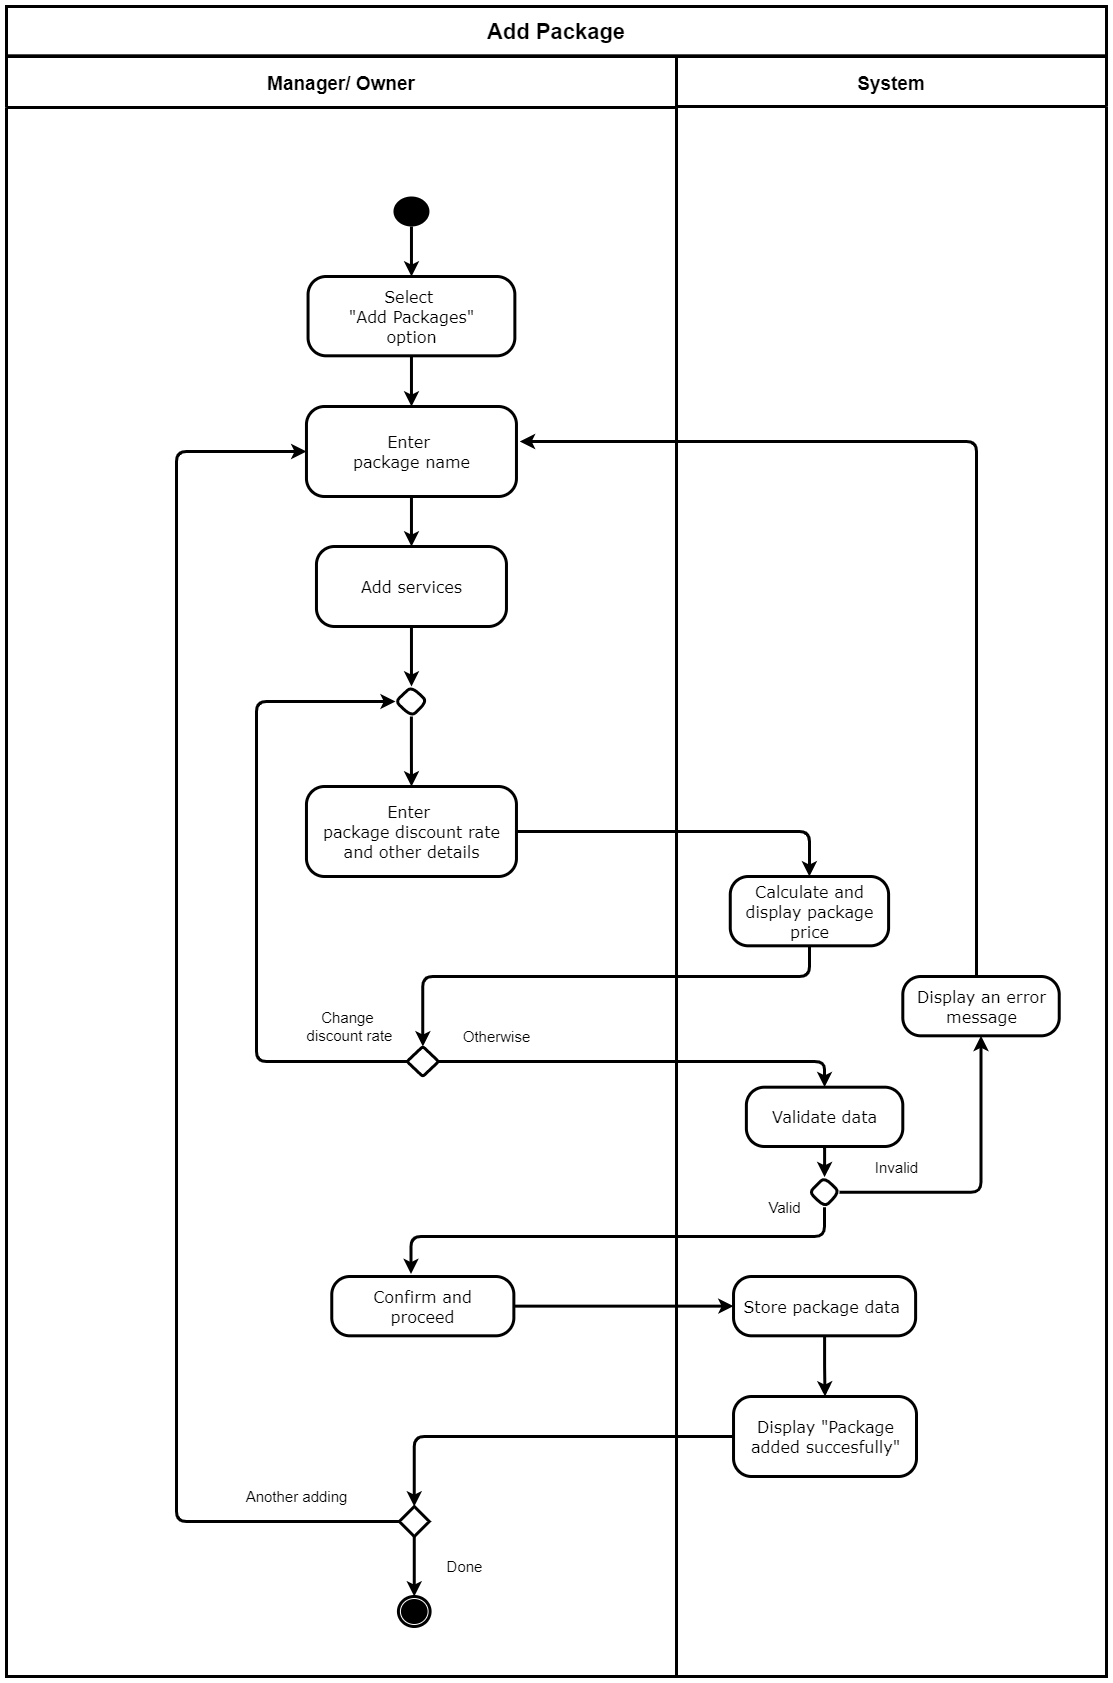

The diagram above was exported from draw.io. Its source (the exported page's mxGraphModel, read from the mxfile embedded in the PNG):
<mxGraphModel dx="1491" dy="-685" grid="1" gridSize="10" guides="1" tooltips="1" connect="1" arrows="1" fold="1" page="1" pageScale="1" pageWidth="827" pageHeight="1169" math="0" shadow="0">
  <root>
    <mxCell id="0" />
    <mxCell id="1" parent="0" />
    <mxCell id="5BuPx1c1lXEEBRsGFvUm-19" value="System" style="swimlane;strokeWidth=3;rounded=0;startSize=50;fontSize=19;" parent="1" vertex="1">
      <mxGeometry x="350" y="1290" width="430" height="1620" as="geometry" />
    </mxCell>
    <mxCell id="RGUrbYCfX0bF8mQDenOr-15" value="&lt;div style=&quot;font-size: 16px&quot; align=&quot;center&quot;&gt;&lt;font style=&quot;font-size: 16px&quot; face=&quot;Verdana&quot;&gt;Display &quot;Package&lt;/font&gt;&lt;/div&gt;&lt;div style=&quot;font-size: 16px&quot; align=&quot;center&quot;&gt;&lt;font style=&quot;font-size: 16px&quot; face=&quot;Verdana&quot;&gt;added succesfully&quot;&lt;br&gt;&lt;/font&gt;&lt;/div&gt;" style="html=1;align=center;verticalAlign=middle;rounded=1;absoluteArcSize=1;arcSize=36;dashed=0;strokeWidth=3;" parent="5BuPx1c1lXEEBRsGFvUm-19" vertex="1">
      <mxGeometry x="57.03" y="1340" width="182.97" height="80" as="geometry" />
    </mxCell>
    <mxCell id="mMqXMgs7Mij0xCveKa9x-2" style="edgeStyle=orthogonalEdgeStyle;rounded=0;orthogonalLoop=1;jettySize=auto;html=1;strokeWidth=3;" parent="5BuPx1c1lXEEBRsGFvUm-19" source="mMqXMgs7Mij0xCveKa9x-1" target="RGUrbYCfX0bF8mQDenOr-15" edge="1">
      <mxGeometry relative="1" as="geometry" />
    </mxCell>
    <mxCell id="mMqXMgs7Mij0xCveKa9x-1" value="&lt;div style=&quot;font-size: 16px&quot; align=&quot;center&quot;&gt;&lt;font style=&quot;font-size: 16px&quot; face=&quot;Verdana&quot;&gt;Store package data &lt;br&gt;&lt;/font&gt;&lt;/div&gt;" style="html=1;align=center;verticalAlign=middle;rounded=1;absoluteArcSize=1;arcSize=36;dashed=0;strokeWidth=3;" parent="5BuPx1c1lXEEBRsGFvUm-19" vertex="1">
      <mxGeometry x="57.0316026420999" y="1220" width="182.09499391621765" height="59.31" as="geometry" />
    </mxCell>
    <mxCell id="RGUrbYCfX0bF8mQDenOr-2" value="&lt;div style=&quot;font-size: 16px&quot; align=&quot;center&quot;&gt;&lt;font style=&quot;font-size: 16px&quot; face=&quot;Verdana&quot;&gt;Calculate and&lt;/font&gt;&lt;/div&gt;&lt;div style=&quot;font-size: 16px&quot; align=&quot;center&quot;&gt;&lt;font style=&quot;font-size: 16px&quot; face=&quot;Verdana&quot;&gt;display package&lt;/font&gt;&lt;/div&gt;&lt;div style=&quot;font-size: 16px&quot; align=&quot;center&quot;&gt;&lt;font style=&quot;font-size: 16px&quot; face=&quot;Verdana&quot;&gt; price&lt;br&gt;&lt;/font&gt;&lt;/div&gt;" style="html=1;align=center;verticalAlign=middle;rounded=1;absoluteArcSize=1;arcSize=36;dashed=0;strokeWidth=3;" parent="5BuPx1c1lXEEBRsGFvUm-19" vertex="1">
      <mxGeometry x="53.75736311489666" y="820" width="158.34347297062402" height="69.31" as="geometry" />
    </mxCell>
    <mxCell id="O5Pn6Q3CeTzsjuEbJZvT-11" value="&lt;div style=&quot;font-size: 16px&quot; align=&quot;center&quot;&gt;&lt;font face=&quot;Verdana&quot;&gt;Validate data&lt;/font&gt;&lt;/div&gt;" style="html=1;align=center;verticalAlign=middle;rounded=1;absoluteArcSize=1;arcSize=36;dashed=0;strokeWidth=3;" parent="5BuPx1c1lXEEBRsGFvUm-19" vertex="1">
      <mxGeometry x="69.86701894663665" y="1030.69" width="156.42802773307616" height="59.31" as="geometry" />
    </mxCell>
    <mxCell id="veOIN6IAsdHTpjFi_mhD-2" style="edgeStyle=orthogonalEdgeStyle;rounded=1;orthogonalLoop=1;jettySize=auto;html=1;entryX=0.5;entryY=1;entryDx=0;entryDy=0;strokeWidth=3;" parent="5BuPx1c1lXEEBRsGFvUm-19" source="O5Pn6Q3CeTzsjuEbJZvT-12" target="veOIN6IAsdHTpjFi_mhD-1" edge="1">
      <mxGeometry relative="1" as="geometry" />
    </mxCell>
    <mxCell id="O5Pn6Q3CeTzsjuEbJZvT-12" value="" style="rhombus;rounded=1;strokeWidth=3;arcSize=50;" parent="5BuPx1c1lXEEBRsGFvUm-19" vertex="1">
      <mxGeometry x="133.07824265600547" y="1120.6900000000005" width="30" height="30" as="geometry" />
    </mxCell>
    <mxCell id="O5Pn6Q3CeTzsjuEbJZvT-10" style="edgeStyle=orthogonalEdgeStyle;rounded=1;orthogonalLoop=1;jettySize=auto;html=1;entryX=0.5;entryY=0;entryDx=0;entryDy=0;strokeWidth=3;" parent="5BuPx1c1lXEEBRsGFvUm-19" source="O5Pn6Q3CeTzsjuEbJZvT-11" target="O5Pn6Q3CeTzsjuEbJZvT-12" edge="1">
      <mxGeometry relative="1" as="geometry" />
    </mxCell>
    <mxCell id="O5Pn6Q3CeTzsjuEbJZvT-13" value="&lt;font style=&quot;font-size: 15px&quot;&gt;Invalid&lt;/font&gt;" style="text;html=1;align=center;verticalAlign=middle;resizable=0;points=[];autosize=1;strokeColor=none;strokeWidth=3;" parent="5BuPx1c1lXEEBRsGFvUm-19" vertex="1">
      <mxGeometry x="189.68" y="1100.6893103448278" width="60" height="20" as="geometry" />
    </mxCell>
    <mxCell id="O5Pn6Q3CeTzsjuEbJZvT-14" value="&lt;font style=&quot;font-size: 15px&quot;&gt;Valid&lt;/font&gt;" style="text;html=1;align=center;verticalAlign=middle;resizable=0;points=[];autosize=1;strokeColor=none;strokeWidth=3;" parent="5BuPx1c1lXEEBRsGFvUm-19" vertex="1">
      <mxGeometry x="83.07999999999998" y="1140.6893103448278" width="50" height="20" as="geometry" />
    </mxCell>
    <mxCell id="veOIN6IAsdHTpjFi_mhD-1" value="&lt;div style=&quot;font-size: 16px&quot; align=&quot;center&quot;&gt;&lt;font face=&quot;Verdana&quot;&gt;Display an error&lt;/font&gt;&lt;/div&gt;&lt;div style=&quot;font-size: 16px&quot; align=&quot;center&quot;&gt;&lt;font face=&quot;Verdana&quot;&gt;message&lt;/font&gt;&lt;/div&gt;" style="html=1;align=center;verticalAlign=middle;rounded=1;absoluteArcSize=1;arcSize=36;dashed=0;strokeWidth=3;" parent="5BuPx1c1lXEEBRsGFvUm-19" vertex="1">
      <mxGeometry x="226.29877629063077" y="920" width="156.42802773307616" height="59.31" as="geometry" />
    </mxCell>
    <mxCell id="5BuPx1c1lXEEBRsGFvUm-15" value="Manager/ Owner" style="swimlane;strokeWidth=3;rounded=0;startSize=51;fontSize=19;" parent="1" vertex="1">
      <mxGeometry x="-320" y="1290" width="670" height="1620" as="geometry" />
    </mxCell>
    <mxCell id="RGUrbYCfX0bF8mQDenOr-16" value="" style="ellipse;html=1;shape=endState;fillColor=#000000;strokeColor=#000000;rounded=1;verticalAlign=middle;strokeWidth=3;" parent="5BuPx1c1lXEEBRsGFvUm-15" vertex="1">
      <mxGeometry x="391.9247523031463" y="1539.9996551724144" width="31.66869459412481" height="30" as="geometry" />
    </mxCell>
    <mxCell id="RGUrbYCfX0bF8mQDenOr-41" value="" style="group;strokeWidth=3;" parent="5BuPx1c1lXEEBRsGFvUm-15" vertex="1" connectable="0">
      <mxGeometry x="289.9587397879367" y="340" width="240.04490179037066" height="649.9996551724139" as="geometry" />
    </mxCell>
    <mxCell id="RGUrbYCfX0bF8mQDenOr-7" value="&lt;div style=&quot;font-size: 16px&quot; align=&quot;center&quot;&gt;&lt;font style=&quot;font-size: 16px&quot; face=&quot;Verdana&quot;&gt;Enter &lt;br&gt;&lt;/font&gt;&lt;/div&gt;&lt;div style=&quot;font-size: 16px&quot; align=&quot;center&quot;&gt;&lt;font style=&quot;font-size: 16px&quot; face=&quot;Verdana&quot;&gt;package&amp;nbsp;&lt;/font&gt;&lt;span style=&quot;font-family: &amp;#34;verdana&amp;#34;&quot;&gt;discount rate&lt;/span&gt;&lt;/div&gt;&lt;div style=&quot;font-size: 16px&quot; align=&quot;center&quot;&gt;&lt;span style=&quot;font-family: &amp;#34;verdana&amp;#34;&quot;&gt;and other details&lt;/span&gt;&lt;/div&gt;" style="html=1;align=center;verticalAlign=middle;rounded=1;absoluteArcSize=1;arcSize=36;dashed=0;strokeWidth=3;" parent="RGUrbYCfX0bF8mQDenOr-41" vertex="1">
      <mxGeometry x="10" y="390" width="210" height="90" as="geometry" />
    </mxCell>
    <mxCell id="FkAIMalty8gpXQZdHF2U-7" style="edgeStyle=orthogonalEdgeStyle;rounded=0;orthogonalLoop=1;jettySize=auto;html=1;entryX=0.5;entryY=0;entryDx=0;entryDy=0;strokeWidth=3;" parent="RGUrbYCfX0bF8mQDenOr-41" source="RGUrbYCfX0bF8mQDenOr-6" target="FkAIMalty8gpXQZdHF2U-5" edge="1">
      <mxGeometry relative="1" as="geometry" />
    </mxCell>
    <mxCell id="RGUrbYCfX0bF8mQDenOr-6" value="&lt;div style=&quot;font-size: 16px&quot; align=&quot;center&quot;&gt;&lt;font face=&quot;Verdana&quot;&gt;Add services&lt;/font&gt;&lt;/div&gt;" style="html=1;align=center;verticalAlign=middle;rounded=1;absoluteArcSize=1;arcSize=36;dashed=0;strokeWidth=3;" parent="RGUrbYCfX0bF8mQDenOr-41" vertex="1">
      <mxGeometry x="20" y="150" width="190" height="80" as="geometry" />
    </mxCell>
    <mxCell id="FkAIMalty8gpXQZdHF2U-8" style="edgeStyle=orthogonalEdgeStyle;rounded=0;orthogonalLoop=1;jettySize=auto;html=1;strokeWidth=3;" parent="RGUrbYCfX0bF8mQDenOr-41" source="FkAIMalty8gpXQZdHF2U-5" target="RGUrbYCfX0bF8mQDenOr-7" edge="1">
      <mxGeometry relative="1" as="geometry" />
    </mxCell>
    <mxCell id="FkAIMalty8gpXQZdHF2U-5" value="" style="rhombus;rounded=1;strokeWidth=3;arcSize=50;" parent="RGUrbYCfX0bF8mQDenOr-41" vertex="1">
      <mxGeometry x="99.16746740830874" y="289.99965517241367" width="31.66869459412481" height="30" as="geometry" />
    </mxCell>
    <mxCell id="O5Pn6Q3CeTzsjuEbJZvT-9" style="edgeStyle=orthogonalEdgeStyle;rounded=1;orthogonalLoop=1;jettySize=auto;html=1;strokeWidth=3;" parent="RGUrbYCfX0bF8mQDenOr-41" source="O5Pn6Q3CeTzsjuEbJZvT-5" target="RGUrbYCfX0bF8mQDenOr-6" edge="1">
      <mxGeometry relative="1" as="geometry" />
    </mxCell>
    <mxCell id="O5Pn6Q3CeTzsjuEbJZvT-5" value="&lt;div style=&quot;font-size: 16px&quot; align=&quot;center&quot;&gt;&lt;font style=&quot;font-size: 16px&quot; face=&quot;Verdana&quot;&gt;Enter &lt;br&gt;&lt;/font&gt;&lt;/div&gt;&lt;div style=&quot;font-size: 16px&quot; align=&quot;center&quot;&gt;&lt;font style=&quot;font-size: 16px&quot; face=&quot;Verdana&quot;&gt;package name&lt;/font&gt;&lt;/div&gt;" style="html=1;align=center;verticalAlign=middle;rounded=1;absoluteArcSize=1;arcSize=36;dashed=0;strokeWidth=3;" parent="RGUrbYCfX0bF8mQDenOr-41" vertex="1">
      <mxGeometry x="10" y="10" width="210" height="90" as="geometry" />
    </mxCell>
    <mxCell id="RGUrbYCfX0bF8mQDenOr-12" value="&lt;font style=&quot;font-size: 15px&quot;&gt;Otherwise&lt;/font&gt;" style="text;html=1;align=center;verticalAlign=middle;resizable=0;points=[];autosize=1;strokeColor=none;strokeWidth=3;" parent="RGUrbYCfX0bF8mQDenOr-41" vertex="1">
      <mxGeometry x="160.04490179037066" y="629.9996551724139" width="80" height="20" as="geometry" />
    </mxCell>
    <mxCell id="O5Pn6Q3CeTzsjuEbJZvT-7" style="edgeStyle=orthogonalEdgeStyle;rounded=1;orthogonalLoop=1;jettySize=auto;html=1;entryX=0.5;entryY=0;entryDx=0;entryDy=0;strokeWidth=3;" parent="5BuPx1c1lXEEBRsGFvUm-15" source="Xacr4LgLr8eG10HACOcj-11" target="RGUrbYCfX0bF8mQDenOr-18" edge="1">
      <mxGeometry relative="1" as="geometry" />
    </mxCell>
    <mxCell id="Xacr4LgLr8eG10HACOcj-11" value="" style="ellipse;fillColor=#000000;strokeColor=none;strokeWidth=3;" parent="5BuPx1c1lXEEBRsGFvUm-15" vertex="1">
      <mxGeometry x="386.98537265653783" y="140" width="35.95890410958904" height="30" as="geometry" />
    </mxCell>
    <mxCell id="ipAfv2GvryWOIgT03MAg-118" value="&lt;div&gt;&lt;font style=&quot;font-size: 15px&quot;&gt;Change &lt;br&gt;&lt;/font&gt;&lt;/div&gt;&lt;div&gt;&lt;font style=&quot;font-size: 15px&quot;&gt;discount rate&lt;/font&gt;&lt;/div&gt;" style="text;html=1;align=center;verticalAlign=middle;resizable=0;points=[];autosize=1;strokeColor=none;strokeWidth=3;" parent="5BuPx1c1lXEEBRsGFvUm-15" vertex="1">
      <mxGeometry x="292.76117851555733" y="949.9996551724139" width="100" height="40" as="geometry" />
    </mxCell>
    <mxCell id="RGUrbYCfX0bF8mQDenOr-11" value="" style="rhombus;rounded=1;strokeWidth=3;arcSize=5;" parent="5BuPx1c1lXEEBRsGFvUm-15" vertex="1">
      <mxGeometry x="400.4862071962457" y="989.9996551724139" width="31.66869459412481" height="30" as="geometry" />
    </mxCell>
    <mxCell id="FkAIMalty8gpXQZdHF2U-6" style="edgeStyle=orthogonalEdgeStyle;orthogonalLoop=1;jettySize=auto;html=1;entryX=0;entryY=0.5;entryDx=0;entryDy=0;strokeWidth=3;rounded=1;" parent="5BuPx1c1lXEEBRsGFvUm-15" source="RGUrbYCfX0bF8mQDenOr-11" target="FkAIMalty8gpXQZdHF2U-5" edge="1">
      <mxGeometry relative="1" as="geometry">
        <Array as="points">
          <mxPoint x="250" y="1005" />
          <mxPoint x="250" y="645" />
        </Array>
      </mxGeometry>
    </mxCell>
    <mxCell id="Xacr4LgLr8eG10HACOcj-70" style="edgeStyle=orthogonalEdgeStyle;rounded=0;orthogonalLoop=1;jettySize=auto;html=1;entryX=0.5;entryY=0;entryDx=0;entryDy=0;strokeWidth=3;" parent="5BuPx1c1lXEEBRsGFvUm-15" source="Xacr4LgLr8eG10HACOcj-68" target="RGUrbYCfX0bF8mQDenOr-16" edge="1">
      <mxGeometry relative="1" as="geometry">
        <mxPoint x="408.5990996002089" y="1559.9996551724144" as="targetPoint" />
      </mxGeometry>
    </mxCell>
    <mxCell id="Xacr4LgLr8eG10HACOcj-68" value="" style="rhombus;rounded=1;strokeWidth=3;arcSize=0;" parent="5BuPx1c1lXEEBRsGFvUm-15" vertex="1">
      <mxGeometry x="392.7600000000001" y="1450" width="30" height="30" as="geometry" />
    </mxCell>
    <mxCell id="Xacr4LgLr8eG10HACOcj-72" value="&lt;font style=&quot;font-size: 15px&quot;&gt;Another adding&lt;/font&gt;" style="text;html=1;align=center;verticalAlign=middle;resizable=0;points=[];autosize=1;strokeColor=none;strokeWidth=3;" parent="5BuPx1c1lXEEBRsGFvUm-15" vertex="1">
      <mxGeometry x="229.9987397879371" y="1429.9996551724134" width="120" height="20" as="geometry" />
    </mxCell>
    <mxCell id="Xacr4LgLr8eG10HACOcj-73" value="&lt;font style=&quot;font-size: 15px&quot;&gt;Done&lt;/font&gt;" style="text;html=1;align=center;verticalAlign=middle;resizable=0;points=[];autosize=1;strokeColor=none;strokeWidth=3;" parent="5BuPx1c1lXEEBRsGFvUm-15" vertex="1">
      <mxGeometry x="432.7617573439944" y="1499.9993103448278" width="50" height="20" as="geometry" />
    </mxCell>
    <mxCell id="Xacr4LgLr8eG10HACOcj-76" style="edgeStyle=orthogonalEdgeStyle;orthogonalLoop=1;jettySize=auto;html=1;strokeWidth=3;rounded=1;exitX=0;exitY=0.5;exitDx=0;exitDy=0;entryX=0;entryY=0.5;entryDx=0;entryDy=0;" parent="5BuPx1c1lXEEBRsGFvUm-15" source="Xacr4LgLr8eG10HACOcj-68" target="O5Pn6Q3CeTzsjuEbJZvT-5" edge="1">
      <mxGeometry relative="1" as="geometry">
        <mxPoint x="890.1428571428569" y="2374.857142857143" as="sourcePoint" />
        <mxPoint x="290" y="500" as="targetPoint" />
        <Array as="points">
          <mxPoint x="170" y="1465" />
          <mxPoint x="170" y="395" />
        </Array>
      </mxGeometry>
    </mxCell>
    <mxCell id="O5Pn6Q3CeTzsjuEbJZvT-8" style="edgeStyle=orthogonalEdgeStyle;rounded=1;orthogonalLoop=1;jettySize=auto;html=1;entryX=0.5;entryY=0;entryDx=0;entryDy=0;strokeWidth=3;" parent="5BuPx1c1lXEEBRsGFvUm-15" source="RGUrbYCfX0bF8mQDenOr-18" target="O5Pn6Q3CeTzsjuEbJZvT-5" edge="1">
      <mxGeometry relative="1" as="geometry" />
    </mxCell>
    <mxCell id="RGUrbYCfX0bF8mQDenOr-18" value="&lt;div style=&quot;font-size: 16px&quot; align=&quot;center&quot;&gt;&lt;font style=&quot;font-size: 16px&quot; face=&quot;Verdana&quot;&gt;Select &lt;br&gt;&lt;/font&gt;&lt;/div&gt;&lt;div style=&quot;font-size: 16px&quot; align=&quot;center&quot;&gt;&lt;font style=&quot;font-size: 16px&quot; face=&quot;Verdana&quot;&gt;&quot;Add Packages&quot;&lt;/font&gt;&lt;/div&gt;&lt;div style=&quot;font-size: 16px&quot; align=&quot;center&quot;&gt;&lt;font style=&quot;font-size: 16px&quot; face=&quot;Verdana&quot;&gt;option&lt;br&gt;&lt;/font&gt;&lt;/div&gt;" style="html=1;align=center;verticalAlign=middle;rounded=1;absoluteArcSize=1;arcSize=36;dashed=0;strokeWidth=3;" parent="5BuPx1c1lXEEBRsGFvUm-15" vertex="1">
      <mxGeometry x="301.56000000000006" y="220.00000000000006" width="206.8" height="79.31" as="geometry" />
    </mxCell>
    <mxCell id="veOIN6IAsdHTpjFi_mhD-4" value="&lt;div style=&quot;font-size: 16px&quot; align=&quot;center&quot;&gt;&lt;font style=&quot;font-size: 16px&quot; face=&quot;Verdana&quot;&gt;Confirm and&lt;br&gt;&lt;/font&gt;&lt;/div&gt;&lt;div style=&quot;font-size: 16px&quot; align=&quot;center&quot;&gt;&lt;font style=&quot;font-size: 16px&quot; face=&quot;Verdana&quot;&gt;proceed&lt;/font&gt;&lt;/div&gt;" style="html=1;align=center;verticalAlign=middle;rounded=1;absoluteArcSize=1;arcSize=36;dashed=0;strokeWidth=3;" parent="5BuPx1c1lXEEBRsGFvUm-15" vertex="1">
      <mxGeometry x="325.2716026420999" y="1220" width="182.09499391621765" height="59.31" as="geometry" />
    </mxCell>
    <mxCell id="5BuPx1c1lXEEBRsGFvUm-22" value="&lt;font style=&quot;font-size: 22px&quot;&gt;&lt;b&gt;&lt;font style=&quot;font-size: 22px&quot;&gt;Add Package&lt;br&gt;&lt;/font&gt;&lt;/b&gt;&lt;/font&gt;" style="rounded=0;whiteSpace=wrap;html=1;dashed=0;strokeWidth=3;" parent="1" vertex="1">
      <mxGeometry x="-320" y="1240" width="1100" height="49.31" as="geometry" />
    </mxCell>
    <mxCell id="RGUrbYCfX0bF8mQDenOr-19" style="edgeStyle=orthogonalEdgeStyle;rounded=1;orthogonalLoop=1;jettySize=auto;html=1;entryX=0.5;entryY=0;entryDx=0;entryDy=0;strokeWidth=3;" parent="1" source="RGUrbYCfX0bF8mQDenOr-2" target="RGUrbYCfX0bF8mQDenOr-11" edge="1">
      <mxGeometry x="-320" y="1240" as="geometry">
        <Array as="points">
          <mxPoint x="483" y="2210" />
          <mxPoint x="96" y="2210" />
        </Array>
      </mxGeometry>
    </mxCell>
    <mxCell id="O5Pn6Q3CeTzsjuEbJZvT-1" style="edgeStyle=orthogonalEdgeStyle;rounded=1;orthogonalLoop=1;jettySize=auto;html=1;entryX=0.5;entryY=0;entryDx=0;entryDy=0;strokeWidth=3;" parent="1" source="RGUrbYCfX0bF8mQDenOr-7" target="RGUrbYCfX0bF8mQDenOr-2" edge="1">
      <mxGeometry x="-320" y="1240" as="geometry" />
    </mxCell>
    <mxCell id="O5Pn6Q3CeTzsjuEbJZvT-4" style="edgeStyle=orthogonalEdgeStyle;rounded=1;orthogonalLoop=1;jettySize=auto;html=1;entryX=0.5;entryY=0;entryDx=0;entryDy=0;strokeWidth=3;" parent="1" source="RGUrbYCfX0bF8mQDenOr-15" target="Xacr4LgLr8eG10HACOcj-68" edge="1">
      <mxGeometry x="-320" y="1240" as="geometry" />
    </mxCell>
    <mxCell id="O5Pn6Q3CeTzsjuEbJZvT-15" style="edgeStyle=orthogonalEdgeStyle;rounded=1;orthogonalLoop=1;jettySize=auto;html=1;entryX=0.5;entryY=0;entryDx=0;entryDy=0;strokeWidth=3;" parent="1" source="RGUrbYCfX0bF8mQDenOr-11" target="O5Pn6Q3CeTzsjuEbJZvT-11" edge="1">
      <mxGeometry x="-320" y="1240" as="geometry" />
    </mxCell>
    <mxCell id="veOIN6IAsdHTpjFi_mhD-3" style="edgeStyle=orthogonalEdgeStyle;rounded=1;orthogonalLoop=1;jettySize=auto;html=1;entryX=1.016;entryY=0.389;entryDx=0;entryDy=0;strokeWidth=3;entryPerimeter=0;" parent="1" source="veOIN6IAsdHTpjFi_mhD-1" target="O5Pn6Q3CeTzsjuEbJZvT-5" edge="1">
      <mxGeometry x="-320" y="1240" as="geometry">
        <Array as="points">
          <mxPoint x="650" y="1675" />
        </Array>
      </mxGeometry>
    </mxCell>
    <mxCell id="O5Pn6Q3CeTzsjuEbJZvT-16" style="edgeStyle=orthogonalEdgeStyle;rounded=1;orthogonalLoop=1;jettySize=auto;html=1;strokeWidth=3;entryX=0.435;entryY=-0.042;entryDx=0;entryDy=0;entryPerimeter=0;" parent="1" source="O5Pn6Q3CeTzsjuEbJZvT-12" target="veOIN6IAsdHTpjFi_mhD-4" edge="1">
      <mxGeometry x="-320" y="1240" as="geometry">
        <mxPoint x="498.0790996002088" y="2470" as="targetPoint" />
        <Array as="points">
          <mxPoint x="498" y="2470" />
          <mxPoint x="85" y="2470" />
        </Array>
      </mxGeometry>
    </mxCell>
    <mxCell id="veOIN6IAsdHTpjFi_mhD-5" style="edgeStyle=orthogonalEdgeStyle;rounded=1;orthogonalLoop=1;jettySize=auto;html=1;strokeWidth=3;" parent="1" source="veOIN6IAsdHTpjFi_mhD-4" target="mMqXMgs7Mij0xCveKa9x-1" edge="1">
      <mxGeometry x="-320" y="1240" as="geometry" />
    </mxCell>
  </root>
</mxGraphModel>